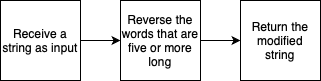

The diagram above was exported from draw.io. Its source (the exported page's mxGraphModel, read from the mxfile embedded in the PNG):
<mxGraphModel dx="1050" dy="627" grid="1" gridSize="10" guides="1" tooltips="1" connect="1" arrows="1" fold="1" page="1" pageScale="1" pageWidth="827" pageHeight="1169" background="#ffffff" math="0" shadow="0">
  <root>
    <mxCell id="0" />
    <mxCell id="1" parent="0" />
    <mxCell id="pkoyU2fwOPBfZemE1w7x-363" style="edgeStyle=orthogonalEdgeStyle;rounded=0;orthogonalLoop=1;jettySize=auto;html=1;exitX=1;exitY=0.5;exitDx=0;exitDy=0;entryX=0;entryY=0.5;entryDx=0;entryDy=0;" edge="1" parent="1" source="pkoyU2fwOPBfZemE1w7x-359" target="pkoyU2fwOPBfZemE1w7x-360">
      <mxGeometry relative="1" as="geometry" />
    </mxCell>
    <mxCell id="pkoyU2fwOPBfZemE1w7x-359" value="Receive a string as input" style="whiteSpace=wrap;html=1;aspect=fixed;" vertex="1" parent="1">
      <mxGeometry x="190" y="190" width="80" height="80" as="geometry" />
    </mxCell>
    <mxCell id="pkoyU2fwOPBfZemE1w7x-379" style="edgeStyle=orthogonalEdgeStyle;rounded=0;orthogonalLoop=1;jettySize=auto;html=1;exitX=1;exitY=0.5;exitDx=0;exitDy=0;entryX=0;entryY=0.5;entryDx=0;entryDy=0;" edge="1" parent="1" source="pkoyU2fwOPBfZemE1w7x-360" target="pkoyU2fwOPBfZemE1w7x-378">
      <mxGeometry relative="1" as="geometry" />
    </mxCell>
    <mxCell id="pkoyU2fwOPBfZemE1w7x-360" value="Reverse the words that are five or more long" style="whiteSpace=wrap;html=1;aspect=fixed;fontSize=12;" vertex="1" parent="1">
      <mxGeometry x="310" y="190" width="80" height="80" as="geometry" />
    </mxCell>
    <mxCell id="pkoyU2fwOPBfZemE1w7x-378" value="Return the modified string" style="whiteSpace=wrap;html=1;aspect=fixed;fontSize=12;" vertex="1" parent="1">
      <mxGeometry x="430" y="190" width="80" height="80" as="geometry" />
    </mxCell>
  </root>
</mxGraphModel>